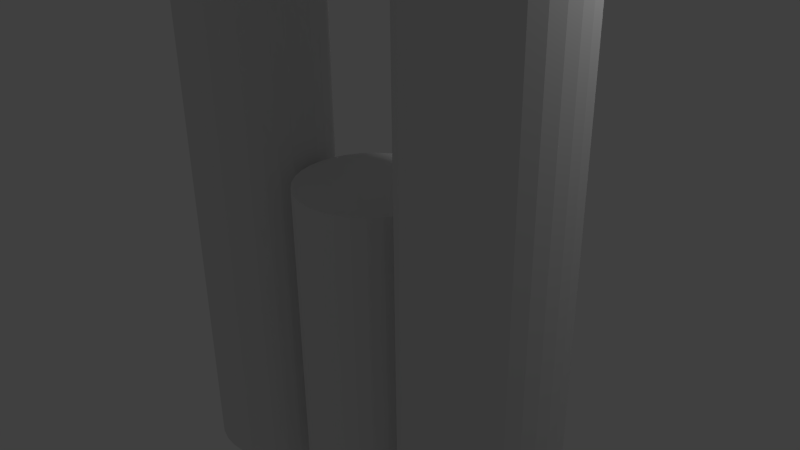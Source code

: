 # Source: skeletronH2.blend  (saved by Blender 2.76.0; exported with 4.5.12 LTS)
import bpy
from mathutils import Matrix  # noqa: F401  (used for matrix-valued properties, if any)

bpy.ops.wm.read_factory_settings(use_empty=True)
scene = bpy.context.scene
scene.name = 'Scene'

# ---- collections
col_collection_1 = bpy.data.collections.new('Collection 1'); scene.collection.children.link(col_collection_1)

# ---- world
world_world = bpy.data.worlds.new('World'); scene.world = world_world
world_world.color = (0.05088, 0.05088, 0.05088)
world_world.use_sun_shadow = False
world_world.sun_shadow_jitter_overblur = 0.0
world_world.cycles.sampling_method = 'MANUAL'
world_world.cycles.sample_map_resolution = 256

# ---- cameras
cam_camera = bpy.data.cameras.new('Camera')
cam_camera.clip_end = 100.0
cam_camera.lens = 35.0
cam_camera.sensor_width = 32.0
cam_camera.sensor_height = 18.0
cam_camera.ortho_scale = 7.314
cam_camera.dof.focus_distance = 0.0
cam_camera.dof.aperture_fstop = 128.0

# ---- lights
light_point = bpy.data.lights.new('Point', 'POINT')
light_point.transmission_factor = 0.0
light_point.energy = 100.0
light_point.shadow_buffer_clip_start = 0.5
light_point.shadow_soft_size = 0.1
light_point.shadow_maximum_resolution = 0.006
light_point.use_absolute_resolution = True
light_point.cycles.use_multiple_importance_sampling = False
light_lamp = bpy.data.lights.new('Lamp', 'POINT')
light_lamp.transmission_factor = 0.0
light_lamp.cutoff_distance = 30.0
light_lamp.energy = 100.0
light_lamp.shadow_buffer_clip_start = 1.001
light_lamp.shadow_soft_size = 0.1
light_lamp.shadow_maximum_resolution = 0.006
light_lamp.use_absolute_resolution = True
light_lamp.cycles.use_multiple_importance_sampling = False

# ---- meshes
me_cylinder_006 = bpy.data.meshes.new('Cylinder.006')
me_cylinder_006.from_pydata([(7.603e-07, 1.0, -6.786), (0.0, 1.0, 1.0), (0.1951, 0.9808, -6.786), (0.1951, 0.9808, 1.0), (0.3827, 0.9239, -6.786), (0.3827, 0.9239, 1.0), (0.5556, 0.8315, -6.786), (0.5556, 0.8315, 1.0), (0.7071, 0.7071, -6.786), (0.7071, 0.7071, 1.0), (0.8315, 0.5556, -6.786), (0.8315, 0.5556, 1.0), (0.9239, 0.3827, -6.786), (0.9239, 0.3827, 1.0), (0.9808, 0.1951, -6.786), (0.9808, 0.1951, 1.0), (1.0, 7.55e-08, -6.786), (1.0, 7.55e-08, 1.0), (0.9808, -0.1951, -6.786), (0.9808, -0.1951, 1.0), (0.9239, -0.3827, -6.786), (0.9239, -0.3827, 1.0), (0.8315, -0.5556, -6.786), (0.8315, -0.5556, 1.0), (0.7071, -0.7071, -6.786), (0.7071, -0.7071, 1.0), (0.5556, -0.8315, -6.786), (0.5556, -0.8315, 1.0), (0.3827, -0.9239, -6.786), (0.3827, -0.9239, 1.0), (0.1951, -0.9808, -6.786), (0.1951, -0.9808, 1.0), (4.345e-07, -1.0, -6.786), (-3.258e-07, -1.0, 1.0), (-0.1951, -0.9808, -6.786), (-0.1951, -0.9808, 1.0), (-0.3827, -0.9239, -6.786), (-0.3827, -0.9239, 1.0), (-0.5556, -0.8315, -6.786), (-0.5556, -0.8315, 1.0), (-0.7071, -0.7071, -6.786), (-0.7071, -0.7071, 1.0), (-0.8315, -0.5556, -6.786), (-0.8315, -0.5556, 1.0), (-0.9239, -0.3827, -6.786), (-0.9239, -0.3827, 1.0), (-0.9808, -0.1951, -6.786), (-0.9808, -0.1951, 1.0), (-1.0, 9.656e-07, -6.786), (-1.0, 9.656e-07, 1.0), (-0.9808, 0.1951, -6.786), (-0.9808, 0.1951, 1.0), (-0.9239, 0.3827, -6.786), (-0.9239, 0.3827, 1.0), (-0.8315, 0.5556, -6.786), (-0.8315, 0.5556, 1.0), (-0.7071, 0.7071, -6.786), (-0.7071, 0.7071, 1.0), (-0.5556, 0.8315, -6.786), (-0.5556, 0.8315, 1.0), (-0.3827, 0.9239, -6.786), (-0.3827, 0.9239, 1.0), (-0.1951, 0.9808, -6.786), (-0.1951, 0.9808, 1.0)], [], [(0, 1, 3, 2), (2, 3, 5, 4), (4, 5, 7, 6), (6, 7, 9, 8), (8, 9, 11, 10), (10, 11, 13, 12), (12, 13, 15, 14), (14, 15, 17, 16), (16, 17, 19, 18), (18, 19, 21, 20), (20, 21, 23, 22), (22, 23, 25, 24), (24, 25, 27, 26), (26, 27, 29, 28), (28, 29, 31, 30), (30, 31, 33, 32), (32, 33, 35, 34), (34, 35, 37, 36), (36, 37, 39, 38), (38, 39, 41, 40), (40, 41, 43, 42), (42, 43, 45, 44), (44, 45, 47, 46), (46, 47, 49, 48), (48, 49, 51, 50), (50, 51, 53, 52), (52, 53, 55, 54), (54, 55, 57, 56), (56, 57, 59, 58), (58, 59, 61, 60), (3, 1, 63, 61, 59, 57, 55, 53, 51, 49, 47, 45, 43, 41, 39, 37, 35, 33, 31, 29, 27, 25, 23, 21, 19, 17, 15, 13, 11, 9, 7, 5), (62, 63, 1, 0), (60, 61, 63, 62), (0, 2, 4, 6, 8, 10, 12, 14, 16, 18, 20, 22, 24, 26, 28, 30, 32, 34, 36, 38, 40, 42, 44, 46, 48, 50, 52, 54, 56, 58, 60, 62)])
me_cylinder_006.use_remesh_preserve_volume = False
me_cylinder_006.use_remesh_preserve_attributes = False
me_cylinder_006.use_mirror_vertex_groups = False
me_cylinder_006.update()
me_cylinder_005 = bpy.data.meshes.new('Cylinder.005')
me_cylinder_005.from_pydata([(7.603e-07, 1.0, -6.786), (0.0, 1.0, 1.0), (0.1951, 0.9808, -6.786), (0.1951, 0.9808, 1.0), (0.3827, 0.9239, -6.786), (0.3827, 0.9239, 1.0), (0.5556, 0.8315, -6.786), (0.5556, 0.8315, 1.0), (0.7071, 0.7071, -6.786), (0.7071, 0.7071, 1.0), (0.8315, 0.5556, -6.786), (0.8315, 0.5556, 1.0), (0.9239, 0.3827, -6.786), (0.9239, 0.3827, 1.0), (0.9808, 0.1951, -6.786), (0.9808, 0.1951, 1.0), (1.0, 7.55e-08, -6.786), (1.0, 7.55e-08, 1.0), (0.9808, -0.1951, -6.786), (0.9808, -0.1951, 1.0), (0.9239, -0.3827, -6.786), (0.9239, -0.3827, 1.0), (0.8315, -0.5556, -6.786), (0.8315, -0.5556, 1.0), (0.7071, -0.7071, -6.786), (0.7071, -0.7071, 1.0), (0.5556, -0.8315, -6.786), (0.5556, -0.8315, 1.0), (0.3827, -0.9239, -6.786), (0.3827, -0.9239, 1.0), (0.1951, -0.9808, -6.786), (0.1951, -0.9808, 1.0), (4.345e-07, -1.0, -6.786), (-3.258e-07, -1.0, 1.0), (-0.1951, -0.9808, -6.786), (-0.1951, -0.9808, 1.0), (-0.3827, -0.9239, -6.786), (-0.3827, -0.9239, 1.0), (-0.5556, -0.8315, -6.786), (-0.5556, -0.8315, 1.0), (-0.7071, -0.7071, -6.786), (-0.7071, -0.7071, 1.0), (-0.8315, -0.5556, -6.786), (-0.8315, -0.5556, 1.0), (-0.9239, -0.3827, -6.786), (-0.9239, -0.3827, 1.0), (-0.9808, -0.1951, -6.786), (-0.9808, -0.1951, 1.0), (-1.0, 9.656e-07, -6.786), (-1.0, 9.656e-07, 1.0), (-0.9808, 0.1951, -6.786), (-0.9808, 0.1951, 1.0), (-0.9239, 0.3827, -6.786), (-0.9239, 0.3827, 1.0), (-0.8315, 0.5556, -6.786), (-0.8315, 0.5556, 1.0), (-0.7071, 0.7071, -6.786), (-0.7071, 0.7071, 1.0), (-0.5556, 0.8315, -6.786), (-0.5556, 0.8315, 1.0), (-0.3827, 0.9239, -6.786), (-0.3827, 0.9239, 1.0), (-0.1951, 0.9808, -6.786), (-0.1951, 0.9808, 1.0)], [], [(0, 1, 3, 2), (2, 3, 5, 4), (4, 5, 7, 6), (6, 7, 9, 8), (8, 9, 11, 10), (10, 11, 13, 12), (12, 13, 15, 14), (14, 15, 17, 16), (16, 17, 19, 18), (18, 19, 21, 20), (20, 21, 23, 22), (22, 23, 25, 24), (24, 25, 27, 26), (26, 27, 29, 28), (28, 29, 31, 30), (30, 31, 33, 32), (32, 33, 35, 34), (34, 35, 37, 36), (36, 37, 39, 38), (38, 39, 41, 40), (40, 41, 43, 42), (42, 43, 45, 44), (44, 45, 47, 46), (46, 47, 49, 48), (48, 49, 51, 50), (50, 51, 53, 52), (52, 53, 55, 54), (54, 55, 57, 56), (56, 57, 59, 58), (58, 59, 61, 60), (3, 1, 63, 61, 59, 57, 55, 53, 51, 49, 47, 45, 43, 41, 39, 37, 35, 33, 31, 29, 27, 25, 23, 21, 19, 17, 15, 13, 11, 9, 7, 5), (62, 63, 1, 0), (60, 61, 63, 62), (0, 2, 4, 6, 8, 10, 12, 14, 16, 18, 20, 22, 24, 26, 28, 30, 32, 34, 36, 38, 40, 42, 44, 46, 48, 50, 52, 54, 56, 58, 60, 62)])
me_cylinder_005.use_remesh_preserve_volume = False
me_cylinder_005.use_remesh_preserve_attributes = False
me_cylinder_005.use_mirror_vertex_groups = False
me_cylinder_005.update()
me_cylinder_004 = bpy.data.meshes.new('Cylinder.004')
me_cylinder_004.from_pydata([(0.0, 1.0, -16.86), (0.0, 1.0, 1.0), (0.1951, 0.9808, -16.86), (0.1951, 0.9808, 1.0), (0.3827, 0.9239, -16.86), (0.3827, 0.9239, 1.0), (0.5556, 0.8315, -16.86), (0.5556, 0.8315, 1.0), (0.7071, 0.7071, -16.86), (0.7071, 0.7071, 1.0), (0.8315, 0.5556, -16.86), (0.8315, 0.5556, 1.0), (0.9239, 0.3827, -16.86), (0.9239, 0.3827, 1.0), (0.9808, 0.1951, -16.86), (0.9808, 0.1951, 1.0), (1.0, 7.55e-08, -16.86), (1.0, 7.55e-08, 1.0), (0.9808, -0.1951, -16.86), (0.9808, -0.1951, 1.0), (0.9239, -0.3827, -16.86), (0.9239, -0.3827, 1.0), (0.8315, -0.5556, -16.86), (0.8315, -0.5556, 1.0), (0.7071, -0.7071, -16.86), (0.7071, -0.7071, 1.0), (0.5556, -0.8315, -16.86), (0.5556, -0.8315, 1.0), (0.3827, -0.9239, -16.86), (0.3827, -0.9239, 1.0), (0.1951, -0.9808, -16.86), (0.1951, -0.9808, 1.0), (-3.258e-07, -1.0, -16.86), (-3.258e-07, -1.0, 1.0), (-0.1951, -0.9808, -16.86), (-0.1951, -0.9808, 1.0), (-0.3827, -0.9239, -16.86), (-0.3827, -0.9239, 1.0), (-0.5556, -0.8315, -16.86), (-0.5556, -0.8315, 1.0), (-0.7071, -0.7071, -16.86), (-0.7071, -0.7071, 1.0), (-0.8315, -0.5556, -16.86), (-0.8315, -0.5556, 1.0), (-0.9239, -0.3827, -16.86), (-0.9239, -0.3827, 1.0), (-0.9808, -0.1951, -16.86), (-0.9808, -0.1951, 1.0), (-1.0, 9.656e-07, -16.86), (-1.0, 9.656e-07, 1.0), (-0.9808, 0.1951, -16.86), (-0.9808, 0.1951, 1.0), (-0.9239, 0.3827, -16.86), (-0.9239, 0.3827, 1.0), (-0.8315, 0.5556, -16.86), (-0.8315, 0.5556, 1.0), (-0.7071, 0.7071, -16.86), (-0.7071, 0.7071, 1.0), (-0.5556, 0.8315, -16.86), (-0.5556, 0.8315, 1.0), (-0.3827, 0.9239, -16.86), (-0.3827, 0.9239, 1.0), (-0.1951, 0.9808, -16.86), (-0.1951, 0.9808, 1.0), (0.0, 1.0, -16.86), (0.1951, 0.9808, -16.86), (0.3827, 0.9239, -16.86), (0.5556, 0.8315, -16.86), (0.7071, 0.7071, -16.86), (0.8315, 0.5556, -16.86), (0.9239, 0.3827, -16.86), (0.9808, 0.1951, -16.86), (1.0, 7.55e-08, -16.86), (0.9808, -0.1951, -16.86), (0.9239, -0.3827, -16.86), (0.8315, -0.5556, -16.86), (0.7071, -0.7071, -16.86), (0.5556, -0.8315, -16.86), (0.3827, -0.9239, -16.86), (0.1951, -0.9808, -16.86), (-3.258e-07, -1.0, -16.86), (-0.1951, -0.9808, -16.86), (-0.3827, -0.9239, -16.86), (-0.5556, -0.8315, -16.86), (-0.7071, -0.7071, -16.86), (-0.8315, -0.5556, -16.86), (-0.9239, -0.3827, -16.86), (-0.9808, -0.1951, -16.86), (-1.0, 9.656e-07, -16.86), (-0.9808, 0.1951, -16.86), (-0.9239, 0.3827, -16.86), (-0.8315, 0.5556, -16.86), (-0.7071, 0.7071, -16.86), (-0.5556, 0.8315, -16.86), (-0.3827, 0.9239, -16.86), (-0.1951, 0.9808, -16.86)], [], [(0, 1, 3, 2), (2, 3, 5, 4), (4, 5, 7, 6), (6, 7, 9, 8), (8, 9, 11, 10), (10, 11, 13, 12), (12, 13, 15, 14), (14, 15, 17, 16), (16, 17, 19, 18), (18, 19, 21, 20), (20, 21, 23, 22), (22, 23, 25, 24), (24, 25, 27, 26), (26, 27, 29, 28), (28, 29, 31, 30), (30, 31, 33, 32), (32, 33, 35, 34), (34, 35, 37, 36), (36, 37, 39, 38), (38, 39, 41, 40), (40, 41, 43, 42), (42, 43, 45, 44), (44, 45, 47, 46), (46, 47, 49, 48), (48, 49, 51, 50), (50, 51, 53, 52), (52, 53, 55, 54), (54, 55, 57, 56), (56, 57, 59, 58), (58, 59, 61, 60), (3, 1, 63, 61, 59, 57, 55, 53, 51, 49, 47, 45, 43, 41, 39, 37, 35, 33, 31, 29, 27, 25, 23, 21, 19, 17, 15, 13, 11, 9, 7, 5), (62, 63, 1, 0), (60, 61, 63, 62), (0, 2, 4, 6, 8, 10, 12, 14, 16, 18, 20, 22, 24, 26, 28, 30, 32, 34, 36, 38, 40, 42, 44, 46, 48, 50, 52, 54, 56, 58, 60, 62), (64, 65, 66, 67, 68, 69, 70, 71, 72, 73, 74, 75, 76, 77, 78, 79, 80, 81, 82, 83, 84, 85, 86, 87, 88, 89, 90, 91, 92, 93, 94, 95)])
me_cylinder_004.use_remesh_preserve_volume = False
me_cylinder_004.use_remesh_preserve_attributes = False
me_cylinder_004.use_mirror_vertex_groups = False
me_cylinder_004.update()
me_cylinder_003 = bpy.data.meshes.new('Cylinder.003')
me_cylinder_003.from_pydata([(0.0, 1.0, -16.86), (0.0, 1.0, 1.0), (0.1951, 0.9808, -16.86), (0.1951, 0.9808, 1.0), (0.3827, 0.9239, -16.86), (0.3827, 0.9239, 1.0), (0.5556, 0.8315, -16.86), (0.5556, 0.8315, 1.0), (0.7071, 0.7071, -16.86), (0.7071, 0.7071, 1.0), (0.8315, 0.5556, -16.86), (0.8315, 0.5556, 1.0), (0.9239, 0.3827, -16.86), (0.9239, 0.3827, 1.0), (0.9808, 0.1951, -16.86), (0.9808, 0.1951, 1.0), (1.0, 7.55e-08, -16.86), (1.0, 7.55e-08, 1.0), (0.9808, -0.1951, -16.86), (0.9808, -0.1951, 1.0), (0.9239, -0.3827, -16.86), (0.9239, -0.3827, 1.0), (0.8315, -0.5556, -16.86), (0.8315, -0.5556, 1.0), (0.7071, -0.7071, -16.86), (0.7071, -0.7071, 1.0), (0.5556, -0.8315, -16.86), (0.5556, -0.8315, 1.0), (0.3827, -0.9239, -16.86), (0.3827, -0.9239, 1.0), (0.1951, -0.9808, -16.86), (0.1951, -0.9808, 1.0), (-3.258e-07, -1.0, -16.86), (-3.258e-07, -1.0, 1.0), (-0.1951, -0.9808, -16.86), (-0.1951, -0.9808, 1.0), (-0.3827, -0.9239, -16.86), (-0.3827, -0.9239, 1.0), (-0.5556, -0.8315, -16.86), (-0.5556, -0.8315, 1.0), (-0.7071, -0.7071, -16.86), (-0.7071, -0.7071, 1.0), (-0.8315, -0.5556, -16.86), (-0.8315, -0.5556, 1.0), (-0.9239, -0.3827, -16.86), (-0.9239, -0.3827, 1.0), (-0.9808, -0.1951, -16.86), (-0.9808, -0.1951, 1.0), (-1.0, 9.656e-07, -16.86), (-1.0, 9.656e-07, 1.0), (-0.9808, 0.1951, -16.86), (-0.9808, 0.1951, 1.0), (-0.9239, 0.3827, -16.86), (-0.9239, 0.3827, 1.0), (-0.8315, 0.5556, -16.86), (-0.8315, 0.5556, 1.0), (-0.7071, 0.7071, -16.86), (-0.7071, 0.7071, 1.0), (-0.5556, 0.8315, -16.86), (-0.5556, 0.8315, 1.0), (-0.3827, 0.9239, -16.86), (-0.3827, 0.9239, 1.0), (-0.1951, 0.9808, -16.86), (-0.1951, 0.9808, 1.0), (0.0, 1.0, -16.86), (0.1951, 0.9808, -16.86), (0.3827, 0.9239, -16.86), (0.5556, 0.8315, -16.86), (0.7071, 0.7071, -16.86), (0.8315, 0.5556, -16.86), (0.9239, 0.3827, -16.86), (0.9808, 0.1951, -16.86), (1.0, 7.55e-08, -16.86), (0.9808, -0.1951, -16.86), (0.9239, -0.3827, -16.86), (0.8315, -0.5556, -16.86), (0.7071, -0.7071, -16.86), (0.5556, -0.8315, -16.86), (0.3827, -0.9239, -16.86), (0.1951, -0.9808, -16.86), (-3.258e-07, -1.0, -16.86), (-0.1951, -0.9808, -16.86), (-0.3827, -0.9239, -16.86), (-0.5556, -0.8315, -16.86), (-0.7071, -0.7071, -16.86), (-0.8315, -0.5556, -16.86), (-0.9239, -0.3827, -16.86), (-0.9808, -0.1951, -16.86), (-1.0, 9.656e-07, -16.86), (-0.9808, 0.1951, -16.86), (-0.9239, 0.3827, -16.86), (-0.8315, 0.5556, -16.86), (-0.7071, 0.7071, -16.86), (-0.5556, 0.8315, -16.86), (-0.3827, 0.9239, -16.86), (-0.1951, 0.9808, -16.86)], [], [(0, 1, 3, 2), (2, 3, 5, 4), (4, 5, 7, 6), (6, 7, 9, 8), (8, 9, 11, 10), (10, 11, 13, 12), (12, 13, 15, 14), (14, 15, 17, 16), (16, 17, 19, 18), (18, 19, 21, 20), (20, 21, 23, 22), (22, 23, 25, 24), (24, 25, 27, 26), (26, 27, 29, 28), (28, 29, 31, 30), (30, 31, 33, 32), (32, 33, 35, 34), (34, 35, 37, 36), (36, 37, 39, 38), (38, 39, 41, 40), (40, 41, 43, 42), (42, 43, 45, 44), (44, 45, 47, 46), (46, 47, 49, 48), (48, 49, 51, 50), (50, 51, 53, 52), (52, 53, 55, 54), (54, 55, 57, 56), (56, 57, 59, 58), (58, 59, 61, 60), (3, 1, 63, 61, 59, 57, 55, 53, 51, 49, 47, 45, 43, 41, 39, 37, 35, 33, 31, 29, 27, 25, 23, 21, 19, 17, 15, 13, 11, 9, 7, 5), (62, 63, 1, 0), (60, 61, 63, 62), (0, 2, 4, 6, 8, 10, 12, 14, 16, 18, 20, 22, 24, 26, 28, 30, 32, 34, 36, 38, 40, 42, 44, 46, 48, 50, 52, 54, 56, 58, 60, 62), (64, 65, 66, 67, 68, 69, 70, 71, 72, 73, 74, 75, 76, 77, 78, 79, 80, 81, 82, 83, 84, 85, 86, 87, 88, 89, 90, 91, 92, 93, 94, 95)])
me_cylinder_003.use_remesh_preserve_volume = False
me_cylinder_003.use_remesh_preserve_attributes = False
me_cylinder_003.use_mirror_vertex_groups = False
me_cylinder_003.update()
me_cylinder_002 = bpy.data.meshes.new('Cylinder.002')
me_cylinder_002.from_pydata([(0.0, 1.0, -16.86), (0.0, 1.0, 1.0), (0.1951, 0.9808, -16.86), (0.1951, 0.9808, 1.0), (0.3827, 0.9239, -16.86), (0.3827, 0.9239, 1.0), (0.5556, 0.8315, -16.86), (0.5556, 0.8315, 1.0), (0.7071, 0.7071, -16.86), (0.7071, 0.7071, 1.0), (0.8315, 0.5556, -16.86), (0.8315, 0.5556, 1.0), (0.9239, 0.3827, -16.86), (0.9239, 0.3827, 1.0), (0.9808, 0.1951, -16.86), (0.9808, 0.1951, 1.0), (1.0, 7.55e-08, -16.86), (1.0, 7.55e-08, 1.0), (0.9808, -0.1951, -16.86), (0.9808, -0.1951, 1.0), (0.9239, -0.3827, -16.86), (0.9239, -0.3827, 1.0), (0.8315, -0.5556, -16.86), (0.8315, -0.5556, 1.0), (0.7071, -0.7071, -16.86), (0.7071, -0.7071, 1.0), (0.5556, -0.8315, -16.86), (0.5556, -0.8315, 1.0), (0.3827, -0.9239, -16.86), (0.3827, -0.9239, 1.0), (0.1951, -0.9808, -16.86), (0.1951, -0.9808, 1.0), (-3.258e-07, -1.0, -16.86), (-3.258e-07, -1.0, 1.0), (-0.1951, -0.9808, -16.86), (-0.1951, -0.9808, 1.0), (-0.3827, -0.9239, -16.86), (-0.3827, -0.9239, 1.0), (-0.5556, -0.8315, -16.86), (-0.5556, -0.8315, 1.0), (-0.7071, -0.7071, -16.86), (-0.7071, -0.7071, 1.0), (-0.8315, -0.5556, -16.86), (-0.8315, -0.5556, 1.0), (-0.9239, -0.3827, -16.86), (-0.9239, -0.3827, 1.0), (-0.9808, -0.1951, -16.86), (-0.9808, -0.1951, 1.0), (-1.0, 9.656e-07, -16.86), (-1.0, 9.656e-07, 1.0), (-0.9808, 0.1951, -16.86), (-0.9808, 0.1951, 1.0), (-0.9239, 0.3827, -16.86), (-0.9239, 0.3827, 1.0), (-0.8315, 0.5556, -16.86), (-0.8315, 0.5556, 1.0), (-0.7071, 0.7071, -16.86), (-0.7071, 0.7071, 1.0), (-0.5556, 0.8315, -16.86), (-0.5556, 0.8315, 1.0), (-0.3827, 0.9239, -16.86), (-0.3827, 0.9239, 1.0), (-0.1951, 0.9808, -16.86), (-0.1951, 0.9808, 1.0), (0.0, 1.0, -16.86), (0.1951, 0.9808, -16.86), (0.3827, 0.9239, -16.86), (0.5556, 0.8315, -16.86), (0.7071, 0.7071, -16.86), (0.8315, 0.5556, -16.86), (0.9239, 0.3827, -16.86), (0.9808, 0.1951, -16.86), (1.0, 7.55e-08, -16.86), (0.9808, -0.1951, -16.86), (0.9239, -0.3827, -16.86), (0.8315, -0.5556, -16.86), (0.7071, -0.7071, -16.86), (0.5556, -0.8315, -16.86), (0.3827, -0.9239, -16.86), (0.1951, -0.9808, -16.86), (-3.258e-07, -1.0, -16.86), (-0.1951, -0.9808, -16.86), (-0.3827, -0.9239, -16.86), (-0.5556, -0.8315, -16.86), (-0.7071, -0.7071, -16.86), (-0.8315, -0.5556, -16.86), (-0.9239, -0.3827, -16.86), (-0.9808, -0.1951, -16.86), (-1.0, 9.656e-07, -16.86), (-0.9808, 0.1951, -16.86), (-0.9239, 0.3827, -16.86), (-0.8315, 0.5556, -16.86), (-0.7071, 0.7071, -16.86), (-0.5556, 0.8315, -16.86), (-0.3827, 0.9239, -16.86), (-0.1951, 0.9808, -16.86)], [], [(0, 1, 3, 2), (2, 3, 5, 4), (4, 5, 7, 6), (6, 7, 9, 8), (8, 9, 11, 10), (10, 11, 13, 12), (12, 13, 15, 14), (14, 15, 17, 16), (16, 17, 19, 18), (18, 19, 21, 20), (20, 21, 23, 22), (22, 23, 25, 24), (24, 25, 27, 26), (26, 27, 29, 28), (28, 29, 31, 30), (30, 31, 33, 32), (32, 33, 35, 34), (34, 35, 37, 36), (36, 37, 39, 38), (38, 39, 41, 40), (40, 41, 43, 42), (42, 43, 45, 44), (44, 45, 47, 46), (46, 47, 49, 48), (48, 49, 51, 50), (50, 51, 53, 52), (52, 53, 55, 54), (54, 55, 57, 56), (56, 57, 59, 58), (58, 59, 61, 60), (3, 1, 63, 61, 59, 57, 55, 53, 51, 49, 47, 45, 43, 41, 39, 37, 35, 33, 31, 29, 27, 25, 23, 21, 19, 17, 15, 13, 11, 9, 7, 5), (62, 63, 1, 0), (60, 61, 63, 62), (0, 2, 4, 6, 8, 10, 12, 14, 16, 18, 20, 22, 24, 26, 28, 30, 32, 34, 36, 38, 40, 42, 44, 46, 48, 50, 52, 54, 56, 58, 60, 62), (64, 65, 66, 67, 68, 69, 70, 71, 72, 73, 74, 75, 76, 77, 78, 79, 80, 81, 82, 83, 84, 85, 86, 87, 88, 89, 90, 91, 92, 93, 94, 95)])
me_cylinder_002.use_remesh_preserve_volume = False
me_cylinder_002.use_remesh_preserve_attributes = False
me_cylinder_002.use_mirror_vertex_groups = False
me_cylinder_002.update()
me_cylinder_001 = bpy.data.meshes.new('Cylinder.001')
me_cylinder_001.from_pydata([(0.0, 1.0, -16.86), (0.0, 1.0, 1.0), (0.1951, 0.9808, -16.86), (0.1951, 0.9808, 1.0), (0.3827, 0.9239, -16.86), (0.3827, 0.9239, 1.0), (0.5556, 0.8315, -16.86), (0.5556, 0.8315, 1.0), (0.7071, 0.7071, -16.86), (0.7071, 0.7071, 1.0), (0.8315, 0.5556, -16.86), (0.8315, 0.5556, 1.0), (0.9239, 0.3827, -16.86), (0.9239, 0.3827, 1.0), (0.9808, 0.1951, -16.86), (0.9808, 0.1951, 1.0), (1.0, 7.55e-08, -16.86), (1.0, 7.55e-08, 1.0), (0.9808, -0.1951, -16.86), (0.9808, -0.1951, 1.0), (0.9239, -0.3827, -16.86), (0.9239, -0.3827, 1.0), (0.8315, -0.5556, -16.86), (0.8315, -0.5556, 1.0), (0.7071, -0.7071, -16.86), (0.7071, -0.7071, 1.0), (0.5556, -0.8315, -16.86), (0.5556, -0.8315, 1.0), (0.3827, -0.9239, -16.86), (0.3827, -0.9239, 1.0), (0.1951, -0.9808, -16.86), (0.1951, -0.9808, 1.0), (-3.258e-07, -1.0, -16.86), (-3.258e-07, -1.0, 1.0), (-0.1951, -0.9808, -16.86), (-0.1951, -0.9808, 1.0), (-0.3827, -0.9239, -16.86), (-0.3827, -0.9239, 1.0), (-0.5556, -0.8315, -16.86), (-0.5556, -0.8315, 1.0), (-0.7071, -0.7071, -16.86), (-0.7071, -0.7071, 1.0), (-0.8315, -0.5556, -16.86), (-0.8315, -0.5556, 1.0), (-0.9239, -0.3827, -16.86), (-0.9239, -0.3827, 1.0), (-0.9808, -0.1951, -16.86), (-0.9808, -0.1951, 1.0), (-1.0, 9.656e-07, -16.86), (-1.0, 9.656e-07, 1.0), (-0.9808, 0.1951, -16.86), (-0.9808, 0.1951, 1.0), (-0.9239, 0.3827, -16.86), (-0.9239, 0.3827, 1.0), (-0.8315, 0.5556, -16.86), (-0.8315, 0.5556, 1.0), (-0.7071, 0.7071, -16.86), (-0.7071, 0.7071, 1.0), (-0.5556, 0.8315, -16.86), (-0.5556, 0.8315, 1.0), (-0.3827, 0.9239, -16.86), (-0.3827, 0.9239, 1.0), (-0.1951, 0.9808, -16.86), (-0.1951, 0.9808, 1.0), (0.0, 1.0, -16.86), (0.1951, 0.9808, -16.86), (0.3827, 0.9239, -16.86), (0.5556, 0.8315, -16.86), (0.7071, 0.7071, -16.86), (0.8315, 0.5556, -16.86), (0.9239, 0.3827, -16.86), (0.9808, 0.1951, -16.86), (1.0, 7.55e-08, -16.86), (0.9808, -0.1951, -16.86), (0.9239, -0.3827, -16.86), (0.8315, -0.5556, -16.86), (0.7071, -0.7071, -16.86), (0.5556, -0.8315, -16.86), (0.3827, -0.9239, -16.86), (0.1951, -0.9808, -16.86), (-3.258e-07, -1.0, -16.86), (-0.1951, -0.9808, -16.86), (-0.3827, -0.9239, -16.86), (-0.5556, -0.8315, -16.86), (-0.7071, -0.7071, -16.86), (-0.8315, -0.5556, -16.86), (-0.9239, -0.3827, -16.86), (-0.9808, -0.1951, -16.86), (-1.0, 9.656e-07, -16.86), (-0.9808, 0.1951, -16.86), (-0.9239, 0.3827, -16.86), (-0.8315, 0.5556, -16.86), (-0.7071, 0.7071, -16.86), (-0.5556, 0.8315, -16.86), (-0.3827, 0.9239, -16.86), (-0.1951, 0.9808, -16.86)], [], [(0, 1, 3, 2), (2, 3, 5, 4), (4, 5, 7, 6), (6, 7, 9, 8), (8, 9, 11, 10), (10, 11, 13, 12), (12, 13, 15, 14), (14, 15, 17, 16), (16, 17, 19, 18), (18, 19, 21, 20), (20, 21, 23, 22), (22, 23, 25, 24), (24, 25, 27, 26), (26, 27, 29, 28), (28, 29, 31, 30), (30, 31, 33, 32), (32, 33, 35, 34), (34, 35, 37, 36), (36, 37, 39, 38), (38, 39, 41, 40), (40, 41, 43, 42), (42, 43, 45, 44), (44, 45, 47, 46), (46, 47, 49, 48), (48, 49, 51, 50), (50, 51, 53, 52), (52, 53, 55, 54), (54, 55, 57, 56), (56, 57, 59, 58), (58, 59, 61, 60), (3, 1, 63, 61, 59, 57, 55, 53, 51, 49, 47, 45, 43, 41, 39, 37, 35, 33, 31, 29, 27, 25, 23, 21, 19, 17, 15, 13, 11, 9, 7, 5), (62, 63, 1, 0), (60, 61, 63, 62), (0, 2, 4, 6, 8, 10, 12, 14, 16, 18, 20, 22, 24, 26, 28, 30, 32, 34, 36, 38, 40, 42, 44, 46, 48, 50, 52, 54, 56, 58, 60, 62), (64, 65, 66, 67, 68, 69, 70, 71, 72, 73, 74, 75, 76, 77, 78, 79, 80, 81, 82, 83, 84, 85, 86, 87, 88, 89, 90, 91, 92, 93, 94, 95)])
me_cylinder_001.use_remesh_preserve_volume = False
me_cylinder_001.use_remesh_preserve_attributes = False
me_cylinder_001.use_mirror_vertex_groups = False
me_cylinder_001.update()
me_cylinder = bpy.data.meshes.new('Cylinder')
me_cylinder.from_pydata([(0.0, 1.0, -16.86), (0.0, 1.0, 1.0), (0.1951, 0.9808, -16.86), (0.1951, 0.9808, 1.0), (0.3827, 0.9239, -16.86), (0.3827, 0.9239, 1.0), (0.5556, 0.8315, -16.86), (0.5556, 0.8315, 1.0), (0.7071, 0.7071, -16.86), (0.7071, 0.7071, 1.0), (0.8315, 0.5556, -16.86), (0.8315, 0.5556, 1.0), (0.9239, 0.3827, -16.86), (0.9239, 0.3827, 1.0), (0.9808, 0.1951, -16.86), (0.9808, 0.1951, 1.0), (1.0, 7.55e-08, -16.86), (1.0, 7.55e-08, 1.0), (0.9808, -0.1951, -16.86), (0.9808, -0.1951, 1.0), (0.9239, -0.3827, -16.86), (0.9239, -0.3827, 1.0), (0.8315, -0.5556, -16.86), (0.8315, -0.5556, 1.0), (0.7071, -0.7071, -16.86), (0.7071, -0.7071, 1.0), (0.5556, -0.8315, -16.86), (0.5556, -0.8315, 1.0), (0.3827, -0.9239, -16.86), (0.3827, -0.9239, 1.0), (0.1951, -0.9808, -16.86), (0.1951, -0.9808, 1.0), (-3.258e-07, -1.0, -16.86), (-3.258e-07, -1.0, 1.0), (-0.1951, -0.9808, -16.86), (-0.1951, -0.9808, 1.0), (-0.3827, -0.9239, -16.86), (-0.3827, -0.9239, 1.0), (-0.5556, -0.8315, -16.86), (-0.5556, -0.8315, 1.0), (-0.7071, -0.7071, -16.86), (-0.7071, -0.7071, 1.0), (-0.8315, -0.5556, -16.86), (-0.8315, -0.5556, 1.0), (-0.9239, -0.3827, -16.86), (-0.9239, -0.3827, 1.0), (-0.9808, -0.1951, -16.86), (-0.9808, -0.1951, 1.0), (-1.0, 9.656e-07, -16.86), (-1.0, 9.656e-07, 1.0), (-0.9808, 0.1951, -16.86), (-0.9808, 0.1951, 1.0), (-0.9239, 0.3827, -16.86), (-0.9239, 0.3827, 1.0), (-0.8315, 0.5556, -16.86), (-0.8315, 0.5556, 1.0), (-0.7071, 0.7071, -16.86), (-0.7071, 0.7071, 1.0), (-0.5556, 0.8315, -16.86), (-0.5556, 0.8315, 1.0), (-0.3827, 0.9239, -16.86), (-0.3827, 0.9239, 1.0), (-0.1951, 0.9808, -16.86), (-0.1951, 0.9808, 1.0), (0.0, 1.0, -16.86), (0.1951, 0.9808, -16.86), (0.3827, 0.9239, -16.86), (0.5556, 0.8315, -16.86), (0.7071, 0.7071, -16.86), (0.8315, 0.5556, -16.86), (0.9239, 0.3827, -16.86), (0.9808, 0.1951, -16.86), (1.0, 7.55e-08, -16.86), (0.9808, -0.1951, -16.86), (0.9239, -0.3827, -16.86), (0.8315, -0.5556, -16.86), (0.7071, -0.7071, -16.86), (0.5556, -0.8315, -16.86), (0.3827, -0.9239, -16.86), (0.1951, -0.9808, -16.86), (-3.258e-07, -1.0, -16.86), (-0.1951, -0.9808, -16.86), (-0.3827, -0.9239, -16.86), (-0.5556, -0.8315, -16.86), (-0.7071, -0.7071, -16.86), (-0.8315, -0.5556, -16.86), (-0.9239, -0.3827, -16.86), (-0.9808, -0.1951, -16.86), (-1.0, 9.656e-07, -16.86), (-0.9808, 0.1951, -16.86), (-0.9239, 0.3827, -16.86), (-0.8315, 0.5556, -16.86), (-0.7071, 0.7071, -16.86), (-0.5556, 0.8315, -16.86), (-0.3827, 0.9239, -16.86), (-0.1951, 0.9808, -16.86)], [], [(0, 1, 3, 2), (2, 3, 5, 4), (4, 5, 7, 6), (6, 7, 9, 8), (8, 9, 11, 10), (10, 11, 13, 12), (12, 13, 15, 14), (14, 15, 17, 16), (16, 17, 19, 18), (18, 19, 21, 20), (20, 21, 23, 22), (22, 23, 25, 24), (24, 25, 27, 26), (26, 27, 29, 28), (28, 29, 31, 30), (30, 31, 33, 32), (32, 33, 35, 34), (34, 35, 37, 36), (36, 37, 39, 38), (38, 39, 41, 40), (40, 41, 43, 42), (42, 43, 45, 44), (44, 45, 47, 46), (46, 47, 49, 48), (48, 49, 51, 50), (50, 51, 53, 52), (52, 53, 55, 54), (54, 55, 57, 56), (56, 57, 59, 58), (58, 59, 61, 60), (3, 1, 63, 61, 59, 57, 55, 53, 51, 49, 47, 45, 43, 41, 39, 37, 35, 33, 31, 29, 27, 25, 23, 21, 19, 17, 15, 13, 11, 9, 7, 5), (62, 63, 1, 0), (60, 61, 63, 62), (0, 2, 4, 6, 8, 10, 12, 14, 16, 18, 20, 22, 24, 26, 28, 30, 32, 34, 36, 38, 40, 42, 44, 46, 48, 50, 52, 54, 56, 58, 60, 62), (64, 65, 66, 67, 68, 69, 70, 71, 72, 73, 74, 75, 76, 77, 78, 79, 80, 81, 82, 83, 84, 85, 86, 87, 88, 89, 90, 91, 92, 93, 94, 95)])
me_cylinder.use_remesh_preserve_volume = False
me_cylinder.use_remesh_preserve_attributes = False
me_cylinder.use_mirror_vertex_groups = False
me_cylinder.update()

# ---- objects
ob_point = bpy.data.objects.new('Point', light_point)
ob_cylinder_006 = bpy.data.objects.new('Cylinder.006', me_cylinder_006)
ob_cylinder_005 = bpy.data.objects.new('Cylinder.005', me_cylinder_005)
ob_cylinder_004 = bpy.data.objects.new('Cylinder.004', me_cylinder_004)
ob_cylinder_003 = bpy.data.objects.new('Cylinder.003', me_cylinder_003)
ob_cylinder_002 = bpy.data.objects.new('Cylinder.002', me_cylinder_002)
ob_cylinder_001 = bpy.data.objects.new('Cylinder.001', me_cylinder_001)
ob_cylinder = bpy.data.objects.new('Cylinder', me_cylinder)
ob_lamp = bpy.data.objects.new('Lamp', light_lamp)
ob_camera = bpy.data.objects.new('Camera', cam_camera)

# ---- transforms, parenting, visibility, modifiers, constraints
ob_point.location = (-15.64, 28.33, -48.39)
ob_point.lineart.crease_threshold = 0.0
ob_cylinder_006.location = (2.83, 1.595, -27.13)
ob_cylinder_006.rotation_euler = (-0.0, 1.571, 0.0)
ob_cylinder_006.lineart.crease_threshold = 0.0
ob_cylinder_005.location = (2.83, 1.595, 11.58)
ob_cylinder_005.rotation_euler = (-0.0, 1.571, 0.0)
ob_cylinder_005.lineart.crease_threshold = 0.0
ob_cylinder_004.location = (2.014, -0.1405, 13.11)
ob_cylinder_004.lineart.crease_threshold = 0.0
ob_cylinder_003.location = (-2.115, -0.1405, 13.11)
ob_cylinder_003.lineart.crease_threshold = 0.0
ob_cylinder_002.location = (-2.115, -0.1405, -13.29)
ob_cylinder_002.lineart.crease_threshold = 0.0
ob_cylinder_001.location = (2.014, -0.1405, -13.29)
ob_cylinder_001.lineart.crease_threshold = 0.0
ob_cylinder.location = (0.0, 0.0, 0.0)
ob_cylinder.lineart.crease_threshold = 0.0
ob_lamp.location = (4.076, 1.005, 5.904)
ob_lamp.rotation_euler = (0.6503, 0.05522, 1.866)
ob_lamp.lock_rotations_4d = False
ob_lamp.empty_display_type = 'ARROWS'
ob_lamp.color = (0.0, 0.0, 0.0, 0.0)
ob_lamp.lineart.crease_threshold = 0.0
ob_camera.location = (7.481, -6.508, 5.344)
ob_camera.rotation_euler = (1.109, 0.01082, 0.8149)
ob_camera.lock_rotations_4d = False
ob_camera.empty_display_type = 'ARROWS'
ob_camera.color = (0.0, 0.0, 0.0, 0.0)
ob_camera.display_type = 'WIRE'
ob_camera.lineart.crease_threshold = 0.0

# ---- collection membership
col_collection_1.objects.link(ob_point)
col_collection_1.objects.link(ob_cylinder_006)
col_collection_1.objects.link(ob_cylinder_005)
col_collection_1.objects.link(ob_cylinder_004)
col_collection_1.objects.link(ob_cylinder_003)
col_collection_1.objects.link(ob_cylinder_002)
col_collection_1.objects.link(ob_cylinder_001)
col_collection_1.objects.link(ob_cylinder)
col_collection_1.objects.link(ob_lamp)
col_collection_1.objects.link(ob_camera)

# ---- scene / render settings (as saved in the file)
scene.camera = ob_camera
scene.frame_start = 1; scene.frame_end = 250; scene.frame_set(1)
scene.render.engine = 'BLENDER_EEVEE_NEXT'
scene.render.resolution_percentage = 50
scene.render.dither_intensity = 0.0
scene.cycles.use_denoising = False
scene.cycles.samples = 10
scene.cycles.sampling_pattern = 'TABULATED_SOBOL'
scene.cycles.light_sampling_threshold = 0.0
scene.cycles.use_adaptive_sampling = False
scene.cycles.use_light_tree = False
scene.cycles.blur_glossy = 0.0
scene.cycles.pixel_filter_type = 'GAUSSIAN'
scene.cycles.sample_clamp_indirect = 0.0
scene.view_settings.view_transform = 'Standard'
bpy.context.view_layer.update()
